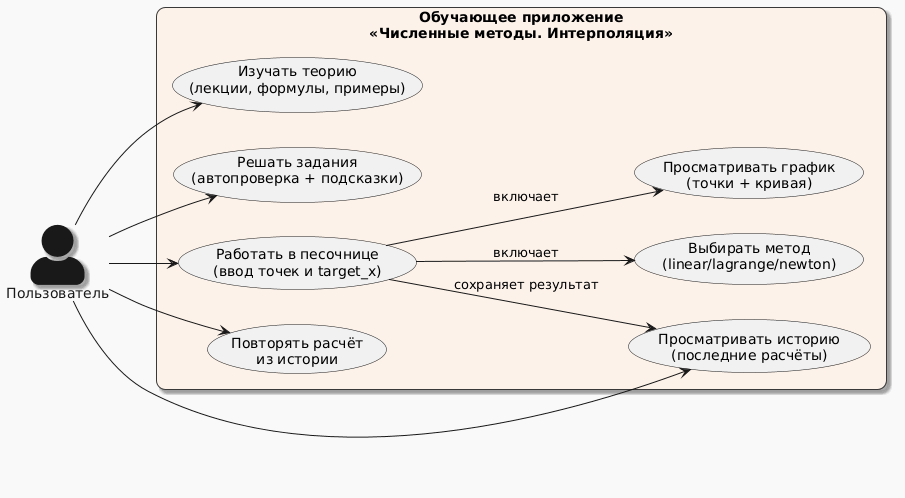

The diagram above was rendered by PlantUML. Its source (embedded in the PNG):
@startuml
left to right direction
!theme mars
skinparam actorStyle awesome
skinparam defaultTextAlignment center
skinparam roundcorner 18
skinparam shadowing true

actor "Пользователь" as user

rectangle "Обучающее приложение\n«Численные методы. Интерполяция»" #FDF2E9 {
  usecase "Изучать теорию\n(лекции, формулы, примеры)" as UC1
  usecase "Решать задания\n(автопроверка + подсказки)" as UC2
  usecase "Работать в песочнице\n(ввод точек и target_x)" as UC3
  usecase "Выбирать метод\n(linear/lagrange/newton)" as UC4
  usecase "Просматривать график\n(точки + кривая)" as UC5
  usecase "Просматривать историю\n(последние расчёты)" as UC6
  usecase "Повторять расчёт\nиз истории" as UC7
}

user --> UC1
user --> UC2
user --> UC3
user --> UC6
user --> UC7

UC3 --> UC4 : включает
UC3 --> UC5 : включает
UC3 --> UC6 : сохраняет результат
@enduml